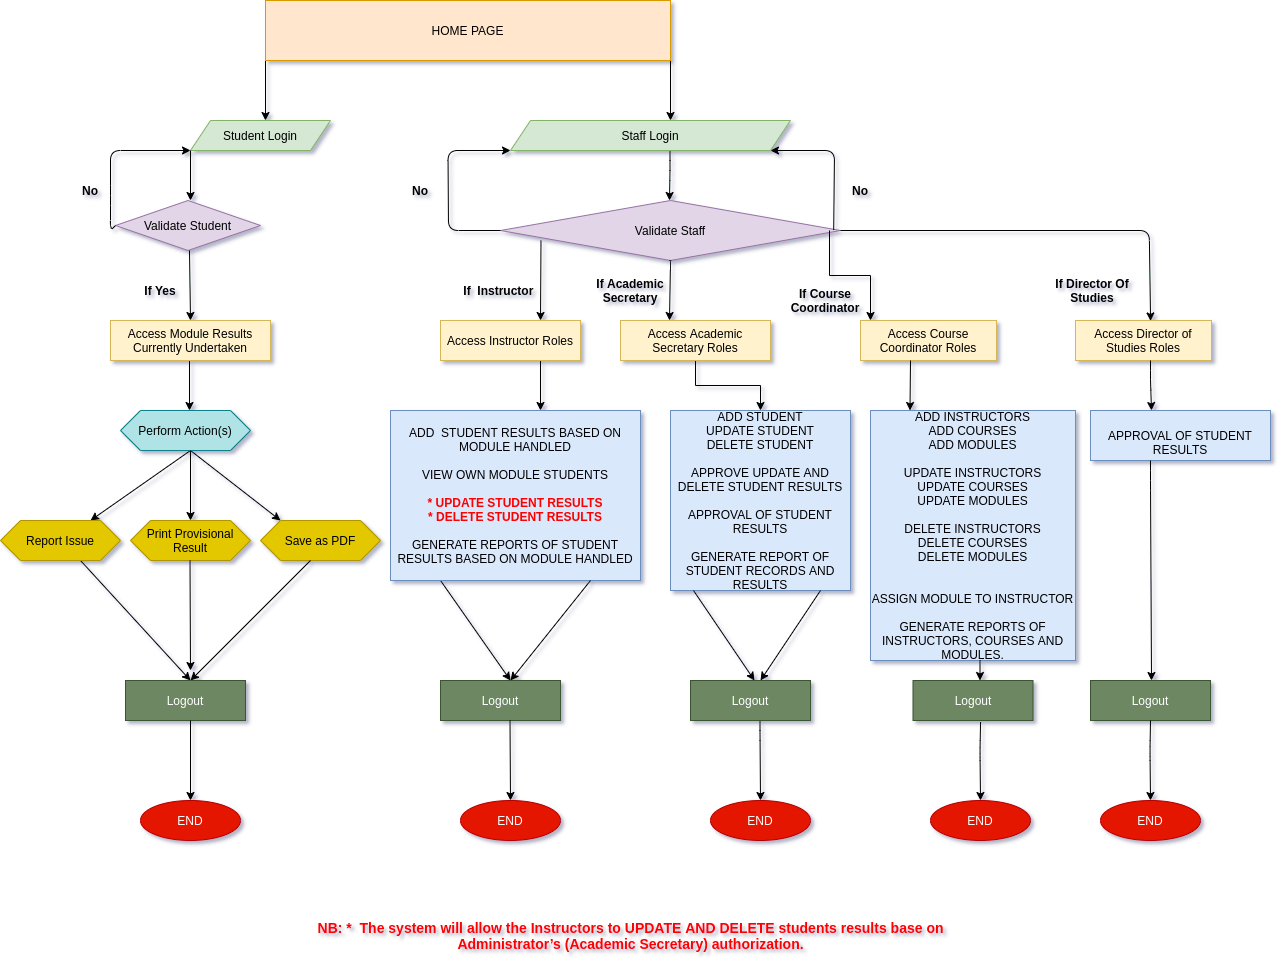

The diagram above was exported from draw.io. Its source (the exported page's mxGraphModel, read from the mxfile embedded in the PNG):
<mxGraphModel dx="1846" dy="1701" grid="1" gridSize="10" guides="1" tooltips="1" connect="1" arrows="1" fold="1" page="1" pageScale="1" pageWidth="827" pageHeight="1169" math="0" shadow="1">
  <root>
    <mxCell id="0" />
    <mxCell id="1" parent="0" />
    <mxCell id="9I3YMBOj6ug6YwED2jfu-2" value="" style="endArrow=classic;html=1;" parent="1" edge="1">
      <mxGeometry width="50" height="50" relative="1" as="geometry">
        <mxPoint x="360" y="20" as="sourcePoint" />
        <mxPoint x="360" y="80" as="targetPoint" />
      </mxGeometry>
    </mxCell>
    <mxCell id="9I3YMBOj6ug6YwED2jfu-3" value="" style="endArrow=classic;html=1;" parent="1" edge="1">
      <mxGeometry width="50" height="50" relative="1" as="geometry">
        <mxPoint x="-45" y="20" as="sourcePoint" />
        <mxPoint x="-45" y="80" as="targetPoint" />
      </mxGeometry>
    </mxCell>
    <mxCell id="9I3YMBOj6ug6YwED2jfu-4" value="Student Login" style="shape=parallelogram;perimeter=parallelogramPerimeter;whiteSpace=wrap;html=1;fixedSize=1;fillColor=#d5e8d4;strokeColor=#82b366;" parent="1" vertex="1">
      <mxGeometry x="-120" y="80" width="140" height="30" as="geometry" />
    </mxCell>
    <mxCell id="9I3YMBOj6ug6YwED2jfu-7" value="" style="endArrow=classic;html=1;" parent="1" edge="1">
      <mxGeometry width="50" height="50" relative="1" as="geometry">
        <mxPoint x="-120" y="110" as="sourcePoint" />
        <mxPoint x="-120" y="160" as="targetPoint" />
      </mxGeometry>
    </mxCell>
    <mxCell id="9I3YMBOj6ug6YwED2jfu-8" value="" style="endArrow=classic;html=1;" parent="1" edge="1">
      <mxGeometry width="50" height="50" relative="1" as="geometry">
        <mxPoint x="359.5" y="110" as="sourcePoint" />
        <mxPoint x="359" y="160" as="targetPoint" />
        <Array as="points">
          <mxPoint x="359.5" y="130" />
        </Array>
      </mxGeometry>
    </mxCell>
    <mxCell id="9I3YMBOj6ug6YwED2jfu-9" value="Validate Student" style="rhombus;whiteSpace=wrap;html=1;fillColor=#e1d5e7;strokeColor=#9673a6;" parent="1" vertex="1">
      <mxGeometry x="-195" y="160" width="145" height="50" as="geometry" />
    </mxCell>
    <mxCell id="9I3YMBOj6ug6YwED2jfu-10" value="Validate Staff" style="rhombus;whiteSpace=wrap;html=1;fillColor=#e1d5e7;strokeColor=#9673a6;" parent="1" vertex="1">
      <mxGeometry x="190" y="160" width="340" height="60" as="geometry" />
    </mxCell>
    <mxCell id="9I3YMBOj6ug6YwED2jfu-11" value="" style="endArrow=classic;html=1;" parent="1" edge="1">
      <mxGeometry width="50" height="50" relative="1" as="geometry">
        <mxPoint x="-121" y="210" as="sourcePoint" />
        <mxPoint x="-120" y="280" as="targetPoint" />
      </mxGeometry>
    </mxCell>
    <mxCell id="9I3YMBOj6ug6YwED2jfu-12" value="" style="endArrow=classic;html=1;" parent="1" edge="1">
      <mxGeometry width="50" height="50" relative="1" as="geometry">
        <mxPoint x="230.5" y="200" as="sourcePoint" />
        <mxPoint x="230" y="280" as="targetPoint" />
      </mxGeometry>
    </mxCell>
    <mxCell id="9I3YMBOj6ug6YwED2jfu-15" value="" style="endArrow=classic;html=1;" parent="1" edge="1">
      <mxGeometry width="50" height="50" relative="1" as="geometry">
        <mxPoint x="-121" y="320" as="sourcePoint" />
        <mxPoint x="-121" y="370" as="targetPoint" />
      </mxGeometry>
    </mxCell>
    <mxCell id="9I3YMBOj6ug6YwED2jfu-16" value="" style="endArrow=classic;html=1;" parent="1" edge="1">
      <mxGeometry width="50" height="50" relative="1" as="geometry">
        <mxPoint x="230" y="320" as="sourcePoint" />
        <mxPoint x="230" y="370" as="targetPoint" />
      </mxGeometry>
    </mxCell>
    <mxCell id="9I3YMBOj6ug6YwED2jfu-17" value="&lt;b&gt;If Yes&lt;/b&gt;" style="text;html=1;strokeColor=none;fillColor=none;align=center;verticalAlign=middle;whiteSpace=wrap;rounded=0;" parent="1" vertex="1">
      <mxGeometry x="-190" y="240" width="80" height="20" as="geometry" />
    </mxCell>
    <mxCell id="9I3YMBOj6ug6YwED2jfu-18" value="&lt;b&gt;If Academic Secretary&lt;/b&gt;" style="text;html=1;strokeColor=none;fillColor=none;align=center;verticalAlign=middle;whiteSpace=wrap;rounded=0;" parent="1" vertex="1">
      <mxGeometry x="285" y="240" width="70" height="20" as="geometry" />
    </mxCell>
    <mxCell id="9I3YMBOj6ug6YwED2jfu-23" value="Access Module Results Currently Undertaken" style="rounded=0;whiteSpace=wrap;html=1;fillColor=#fff2cc;strokeColor=#d6b656;" parent="1" vertex="1">
      <mxGeometry x="-200" y="280" width="160" height="40" as="geometry" />
    </mxCell>
    <mxCell id="9I3YMBOj6ug6YwED2jfu-24" value="&lt;b&gt;No&lt;/b&gt;" style="text;html=1;strokeColor=none;fillColor=none;align=center;verticalAlign=middle;whiteSpace=wrap;rounded=0;" parent="1" vertex="1">
      <mxGeometry x="-240" y="140" width="40" height="20" as="geometry" />
    </mxCell>
    <mxCell id="9I3YMBOj6ug6YwED2jfu-25" value="&lt;b&gt;No&lt;/b&gt;" style="text;html=1;strokeColor=none;fillColor=none;align=center;verticalAlign=middle;whiteSpace=wrap;rounded=0;" parent="1" vertex="1">
      <mxGeometry x="90" y="140" width="40" height="20" as="geometry" />
    </mxCell>
    <mxCell id="9I3YMBOj6ug6YwED2jfu-26" value="" style="endArrow=classic;html=1;" parent="1" edge="1">
      <mxGeometry width="50" height="50" relative="1" as="geometry">
        <mxPoint x="-120" y="410" as="sourcePoint" />
        <mxPoint x="-220" y="480" as="targetPoint" />
      </mxGeometry>
    </mxCell>
    <mxCell id="9I3YMBOj6ug6YwED2jfu-29" value="" style="endArrow=classic;html=1;" parent="1" edge="1">
      <mxGeometry width="50" height="50" relative="1" as="geometry">
        <mxPoint x="-120" y="410" as="sourcePoint" />
        <mxPoint x="-30" y="480" as="targetPoint" />
      </mxGeometry>
    </mxCell>
    <mxCell id="9I3YMBOj6ug6YwED2jfu-31" value="Print Provisional Result" style="shape=hexagon;perimeter=hexagonPerimeter2;whiteSpace=wrap;html=1;fixedSize=1;fillColor=#e3c800;strokeColor=#B09500;fontColor=#000000;" parent="1" vertex="1">
      <mxGeometry x="-180" y="480" width="120" height="40" as="geometry" />
    </mxCell>
    <mxCell id="9I3YMBOj6ug6YwED2jfu-32" value="Save as PDF" style="shape=hexagon;perimeter=hexagonPerimeter2;whiteSpace=wrap;html=1;fixedSize=1;fillColor=#e3c800;strokeColor=#B09500;fontColor=#000000;" parent="1" vertex="1">
      <mxGeometry x="-50" y="480" width="120" height="40" as="geometry" />
    </mxCell>
    <mxCell id="9I3YMBOj6ug6YwED2jfu-33" value="Access Course Coordinator Roles" style="rounded=0;whiteSpace=wrap;html=1;fillColor=#fff2cc;strokeColor=#d6b656;" parent="1" vertex="1">
      <mxGeometry x="550" y="280" width="136" height="40" as="geometry" />
    </mxCell>
    <mxCell id="9I3YMBOj6ug6YwED2jfu-37" value="" style="endArrow=classic;html=1;" parent="1" edge="1">
      <mxGeometry width="50" height="50" relative="1" as="geometry">
        <mxPoint x="-230" y="520" as="sourcePoint" />
        <mxPoint x="-120" y="640" as="targetPoint" />
      </mxGeometry>
    </mxCell>
    <mxCell id="9I3YMBOj6ug6YwED2jfu-38" value="" style="endArrow=classic;html=1;" parent="1" edge="1">
      <mxGeometry width="50" height="50" relative="1" as="geometry">
        <mxPoint y="520" as="sourcePoint" />
        <mxPoint x="-120" y="640" as="targetPoint" />
      </mxGeometry>
    </mxCell>
    <mxCell id="9I3YMBOj6ug6YwED2jfu-39" value="END" style="ellipse;whiteSpace=wrap;html=1;fillColor=#e51400;strokeColor=#B20000;fontColor=#ffffff;" parent="1" vertex="1">
      <mxGeometry x="-170" y="760" width="100" height="40" as="geometry" />
    </mxCell>
    <mxCell id="9I3YMBOj6ug6YwED2jfu-40" value="Logout" style="rounded=0;whiteSpace=wrap;html=1;fillColor=#6d8764;strokeColor=#3A5431;fontColor=#ffffff;" parent="1" vertex="1">
      <mxGeometry x="-185" y="640" width="120" height="40" as="geometry" />
    </mxCell>
    <mxCell id="9I3YMBOj6ug6YwED2jfu-41" value="" style="endArrow=classic;html=1;" parent="1" edge="1">
      <mxGeometry width="50" height="50" relative="1" as="geometry">
        <mxPoint x="-120" y="680" as="sourcePoint" />
        <mxPoint x="-120" y="760" as="targetPoint" />
      </mxGeometry>
    </mxCell>
    <mxCell id="9I3YMBOj6ug6YwED2jfu-43" value="Logout" style="rounded=0;whiteSpace=wrap;html=1;fillColor=#6d8764;strokeColor=#3A5431;fontColor=#ffffff;" parent="1" vertex="1">
      <mxGeometry x="130" y="640" width="120" height="40" as="geometry" />
    </mxCell>
    <mxCell id="9I3YMBOj6ug6YwED2jfu-44" value="" style="endArrow=classic;html=1;" parent="1" edge="1">
      <mxGeometry width="50" height="50" relative="1" as="geometry">
        <mxPoint x="130" y="540" as="sourcePoint" />
        <mxPoint x="200" y="640" as="targetPoint" />
        <Array as="points">
          <mxPoint x="130" y="540" />
        </Array>
      </mxGeometry>
    </mxCell>
    <mxCell id="9I3YMBOj6ug6YwED2jfu-47" value="END" style="ellipse;whiteSpace=wrap;html=1;fillColor=#e51400;strokeColor=#B20000;fontColor=#ffffff;" parent="1" vertex="1">
      <mxGeometry x="150" y="760" width="100" height="40" as="geometry" />
    </mxCell>
    <mxCell id="sFVuqVPnFM-gGUnyKLn0-3" value="" style="endArrow=classic;html=1;" parent="1" edge="1">
      <mxGeometry width="50" height="50" relative="1" as="geometry">
        <mxPoint x="449.5" y="670" as="sourcePoint" />
        <mxPoint x="450" y="760" as="targetPoint" />
        <Array as="points">
          <mxPoint x="449.5" y="690" />
        </Array>
      </mxGeometry>
    </mxCell>
    <mxCell id="sFVuqVPnFM-gGUnyKLn0-4" value="ADD INSTRUCTORS&lt;br&gt;ADD COURSES&lt;br&gt;ADD MODULES&lt;br&gt;&lt;br&gt;UPDATE INSTRUCTORS&lt;br&gt;UPDATE COURSES&lt;br&gt;UPDATE MODULES&lt;br&gt;&lt;br&gt;DELETE INSTRUCTORS&lt;br&gt;DELETE COURSES&lt;br&gt;DELETE MODULES&lt;br&gt;&lt;br&gt;&lt;br&gt;ASSIGN MODULE TO INSTRUCTOR&lt;br&gt;&lt;br&gt;GENERATE REPORTS OF INSTRUCTORS, COURSES AND MODULES." style="rounded=0;whiteSpace=wrap;html=1;fillColor=#dae8fc;strokeColor=#6c8ebf;" parent="1" vertex="1">
      <mxGeometry x="560" y="370" width="205" height="250" as="geometry" />
    </mxCell>
    <mxCell id="sFVuqVPnFM-gGUnyKLn0-6" value="ADD&amp;nbsp; STUDENT RESULTS BASED ON MODULE HANDLED&lt;br&gt;&amp;nbsp;&lt;br&gt;VIEW OWN MODULE STUDENTS&lt;br&gt;&lt;br&gt;&lt;b&gt;&lt;font color=&quot;#ff0000&quot;&gt;* UPDATE STUDENT RESULTS&lt;br&gt;* DELETE STUDENT RESULTS&lt;br&gt;&lt;/font&gt;&lt;/b&gt;&lt;br&gt;GENERATE REPORTS OF STUDENT RESULTS BASED ON MODULE HANDLED" style="rounded=0;whiteSpace=wrap;html=1;fillColor=#dae8fc;strokeColor=#6c8ebf;" parent="1" vertex="1">
      <mxGeometry x="80" y="370" width="250" height="170" as="geometry" />
    </mxCell>
    <mxCell id="sFVuqVPnFM-gGUnyKLn0-8" value="" style="endArrow=classic;html=1;" parent="1" edge="1">
      <mxGeometry width="50" height="50" relative="1" as="geometry">
        <mxPoint x="199.5" y="680" as="sourcePoint" />
        <mxPoint x="200" y="760" as="targetPoint" />
      </mxGeometry>
    </mxCell>
    <mxCell id="sFVuqVPnFM-gGUnyKLn0-13" value="Perform Action(s)" style="shape=hexagon;perimeter=hexagonPerimeter2;whiteSpace=wrap;html=1;fixedSize=1;fillColor=#b0e3e6;strokeColor=#0e8088;" parent="1" vertex="1">
      <mxGeometry x="-190" y="370" width="130" height="40" as="geometry" />
    </mxCell>
    <mxCell id="sFVuqVPnFM-gGUnyKLn0-17" value="" style="endArrow=classic;html=1;" parent="1" edge="1">
      <mxGeometry width="50" height="50" relative="1" as="geometry">
        <mxPoint x="280" y="540" as="sourcePoint" />
        <mxPoint x="200" y="640" as="targetPoint" />
        <Array as="points">
          <mxPoint x="280" y="540" />
        </Array>
      </mxGeometry>
    </mxCell>
    <mxCell id="f_Kmfu24wwyCyEvDoNKg-1" value="" style="endArrow=classic;html=1;exitX=0;exitY=0.5;exitDx=0;exitDy=0;" parent="1" source="9I3YMBOj6ug6YwED2jfu-9" edge="1">
      <mxGeometry width="50" height="50" relative="1" as="geometry">
        <mxPoint x="-210" y="180" as="sourcePoint" />
        <mxPoint x="-120" y="110" as="targetPoint" />
        <Array as="points">
          <mxPoint x="-200" y="190" />
          <mxPoint x="-200" y="155" />
          <mxPoint x="-200" y="110" />
        </Array>
      </mxGeometry>
    </mxCell>
    <mxCell id="f_Kmfu24wwyCyEvDoNKg-11" value="Access Instructor Roles" style="rounded=0;whiteSpace=wrap;html=1;fillColor=#fff2cc;strokeColor=#d6b656;" parent="1" vertex="1">
      <mxGeometry x="130" y="280" width="140" height="40" as="geometry" />
    </mxCell>
    <mxCell id="f_Kmfu24wwyCyEvDoNKg-17" value="&lt;b&gt;If&amp;nbsp; Instructor&amp;nbsp;&lt;/b&gt;" style="text;html=1;strokeColor=none;fillColor=none;align=center;verticalAlign=middle;whiteSpace=wrap;rounded=0;" parent="1" vertex="1">
      <mxGeometry x="150" y="230" width="80" height="40" as="geometry" />
    </mxCell>
    <mxCell id="f_Kmfu24wwyCyEvDoNKg-18" value="" style="endArrow=classic;html=1;" parent="1" edge="1">
      <mxGeometry width="50" height="50" relative="1" as="geometry">
        <mxPoint x="358.75" y="220" as="sourcePoint" />
        <mxPoint x="359" y="280" as="targetPoint" />
        <Array as="points">
          <mxPoint x="360" y="220" />
        </Array>
      </mxGeometry>
    </mxCell>
    <mxCell id="OA68HY3-NdOd3TpSTa7Q-1" value="" style="endArrow=classic;html=1;entryX=0.98;entryY=0.489;entryDx=0;entryDy=0;entryPerimeter=0;exitX=0.98;exitY=0.489;exitDx=0;exitDy=0;exitPerimeter=0;" edge="1" parent="1" source="9I3YMBOj6ug6YwED2jfu-10">
      <mxGeometry width="50" height="50" relative="1" as="geometry">
        <mxPoint x="524" y="170" as="sourcePoint" />
        <mxPoint x="460" y="110" as="targetPoint" />
        <Array as="points">
          <mxPoint x="524" y="110" />
        </Array>
      </mxGeometry>
    </mxCell>
    <mxCell id="OA68HY3-NdOd3TpSTa7Q-4" value="Staff Login" style="shape=parallelogram;perimeter=parallelogramPerimeter;whiteSpace=wrap;html=1;fixedSize=1;fillColor=#d5e8d4;strokeColor=#82b366;" vertex="1" parent="1">
      <mxGeometry x="200" y="80" width="280" height="30" as="geometry" />
    </mxCell>
    <mxCell id="OA68HY3-NdOd3TpSTa7Q-5" value="HOME PAGE" style="rounded=0;whiteSpace=wrap;html=1;fillColor=#ffe6cc;strokeColor=#d79b00;" vertex="1" parent="1">
      <mxGeometry x="-45" y="-40" width="405" height="60" as="geometry" />
    </mxCell>
    <mxCell id="OA68HY3-NdOd3TpSTa7Q-11" value="Report Issue" style="shape=hexagon;perimeter=hexagonPerimeter2;whiteSpace=wrap;html=1;fixedSize=1;fillColor=#e3c800;strokeColor=#B09500;fontColor=#000000;" vertex="1" parent="1">
      <mxGeometry x="-310" y="480" width="120" height="40" as="geometry" />
    </mxCell>
    <mxCell id="OA68HY3-NdOd3TpSTa7Q-12" value="" style="endArrow=classic;html=1;" edge="1" parent="1">
      <mxGeometry width="50" height="50" relative="1" as="geometry">
        <mxPoint x="-120" y="410" as="sourcePoint" />
        <mxPoint x="-120" y="480" as="targetPoint" />
      </mxGeometry>
    </mxCell>
    <mxCell id="OA68HY3-NdOd3TpSTa7Q-13" value="" style="endArrow=classic;html=1;" edge="1" parent="1">
      <mxGeometry width="50" height="50" relative="1" as="geometry">
        <mxPoint x="-120.5" y="520" as="sourcePoint" />
        <mxPoint x="-120" y="630" as="targetPoint" />
      </mxGeometry>
    </mxCell>
    <mxCell id="OA68HY3-NdOd3TpSTa7Q-16" value="" style="endArrow=classic;html=1;" edge="1" parent="1">
      <mxGeometry width="50" height="50" relative="1" as="geometry">
        <mxPoint x="190" y="190" as="sourcePoint" />
        <mxPoint x="200" y="110" as="targetPoint" />
        <Array as="points">
          <mxPoint x="138" y="190" />
          <mxPoint x="137.5" y="110" />
        </Array>
      </mxGeometry>
    </mxCell>
    <mxCell id="OA68HY3-NdOd3TpSTa7Q-18" style="edgeStyle=orthogonalEdgeStyle;rounded=0;orthogonalLoop=1;jettySize=auto;html=1;exitX=0.5;exitY=1;exitDx=0;exitDy=0;" edge="1" parent="1" source="f_Kmfu24wwyCyEvDoNKg-17" target="f_Kmfu24wwyCyEvDoNKg-17">
      <mxGeometry relative="1" as="geometry" />
    </mxCell>
    <mxCell id="OA68HY3-NdOd3TpSTa7Q-25" value="&lt;b style=&quot;font-size: 14px&quot;&gt;&lt;font color=&quot;#ff0000&quot;&gt;NB: *&amp;nbsp;&amp;nbsp;The system will allow the Instructors to UPDATE AND DELETE students results base on&lt;br&gt;Administrator’s (Academic Secretary) authorization.&lt;/font&gt;&lt;/b&gt;" style="text;html=1;align=center;verticalAlign=middle;resizable=0;points=[];autosize=1;strokeColor=none;" vertex="1" parent="1">
      <mxGeometry y="880" width="640" height="30" as="geometry" />
    </mxCell>
    <mxCell id="OA68HY3-NdOd3TpSTa7Q-31" value="&lt;b&gt;If Course Coordinator&lt;/b&gt;" style="text;html=1;strokeColor=none;fillColor=none;align=center;verticalAlign=middle;whiteSpace=wrap;rounded=0;" vertex="1" parent="1">
      <mxGeometry x="480" y="250" width="70" height="20" as="geometry" />
    </mxCell>
    <mxCell id="OA68HY3-NdOd3TpSTa7Q-32" value="&lt;b&gt;If Director Of Studies&lt;/b&gt;" style="text;html=1;strokeColor=none;fillColor=none;align=center;verticalAlign=middle;whiteSpace=wrap;rounded=0;" vertex="1" parent="1">
      <mxGeometry x="737" y="240" width="90" height="20" as="geometry" />
    </mxCell>
    <mxCell id="OA68HY3-NdOd3TpSTa7Q-61" value="" style="edgeStyle=orthogonalEdgeStyle;rounded=0;orthogonalLoop=1;jettySize=auto;html=1;" edge="1" parent="1" source="OA68HY3-NdOd3TpSTa7Q-33" target="OA68HY3-NdOd3TpSTa7Q-34">
      <mxGeometry relative="1" as="geometry" />
    </mxCell>
    <mxCell id="OA68HY3-NdOd3TpSTa7Q-33" value="Access Academic Secretary Roles" style="rounded=0;whiteSpace=wrap;html=1;fillColor=#fff2cc;strokeColor=#d6b656;" vertex="1" parent="1">
      <mxGeometry x="310" y="280" width="150" height="40" as="geometry" />
    </mxCell>
    <mxCell id="OA68HY3-NdOd3TpSTa7Q-34" value="ADD STUDENT&lt;br&gt;UPDATE STUDENT&lt;br&gt;DELETE STUDENT&lt;br&gt;&lt;br&gt;APPROVE UPDATE AND DELETE STUDENT RESULTS&lt;br&gt;&lt;br&gt;APPROVAL OF STUDENT RESULTS&lt;br&gt;&lt;br&gt;GENERATE REPORT OF STUDENT RECORDS AND RESULTS" style="rounded=0;whiteSpace=wrap;html=1;fillColor=#dae8fc;strokeColor=#6c8ebf;" vertex="1" parent="1">
      <mxGeometry x="360" y="370" width="180" height="180" as="geometry" />
    </mxCell>
    <mxCell id="OA68HY3-NdOd3TpSTa7Q-36" value="" style="endArrow=classic;html=1;" edge="1" parent="1">
      <mxGeometry width="50" height="50" relative="1" as="geometry">
        <mxPoint x="383" y="550" as="sourcePoint" />
        <mxPoint x="444" y="640" as="targetPoint" />
        <Array as="points">
          <mxPoint x="383" y="550" />
        </Array>
      </mxGeometry>
    </mxCell>
    <mxCell id="OA68HY3-NdOd3TpSTa7Q-37" value="" style="endArrow=classic;html=1;" edge="1" parent="1">
      <mxGeometry width="50" height="50" relative="1" as="geometry">
        <mxPoint x="510" y="550" as="sourcePoint" />
        <mxPoint x="450" y="640" as="targetPoint" />
        <Array as="points">
          <mxPoint x="510" y="550" />
        </Array>
      </mxGeometry>
    </mxCell>
    <mxCell id="OA68HY3-NdOd3TpSTa7Q-38" value="Logout" style="rounded=0;whiteSpace=wrap;html=1;fillColor=#6d8764;strokeColor=#3A5431;fontColor=#ffffff;" vertex="1" parent="1">
      <mxGeometry x="380" y="640" width="120" height="40" as="geometry" />
    </mxCell>
    <mxCell id="OA68HY3-NdOd3TpSTa7Q-39" value="END" style="ellipse;whiteSpace=wrap;html=1;fillColor=#e51400;strokeColor=#B20000;fontColor=#ffffff;" vertex="1" parent="1">
      <mxGeometry x="400" y="760" width="100" height="40" as="geometry" />
    </mxCell>
    <mxCell id="OA68HY3-NdOd3TpSTa7Q-40" value="" style="endArrow=classic;html=1;" edge="1" parent="1">
      <mxGeometry width="50" height="50" relative="1" as="geometry">
        <mxPoint x="600" y="320" as="sourcePoint" />
        <mxPoint x="600" y="370" as="targetPoint" />
        <Array as="points">
          <mxPoint x="599.5" y="370" />
        </Array>
      </mxGeometry>
    </mxCell>
    <mxCell id="OA68HY3-NdOd3TpSTa7Q-43" value="Logout" style="rounded=0;whiteSpace=wrap;html=1;fillColor=#6d8764;strokeColor=#3A5431;fontColor=#ffffff;" vertex="1" parent="1">
      <mxGeometry x="602.5" y="640" width="120" height="40" as="geometry" />
    </mxCell>
    <mxCell id="OA68HY3-NdOd3TpSTa7Q-44" value="" style="endArrow=classic;html=1;exitX=0.563;exitY=1.039;exitDx=0;exitDy=0;exitPerimeter=0;" edge="1" parent="1" source="OA68HY3-NdOd3TpSTa7Q-43">
      <mxGeometry width="50" height="50" relative="1" as="geometry">
        <mxPoint x="669.5" y="690" as="sourcePoint" />
        <mxPoint x="670" y="760" as="targetPoint" />
        <Array as="points">
          <mxPoint x="669.5" y="710" />
        </Array>
      </mxGeometry>
    </mxCell>
    <mxCell id="OA68HY3-NdOd3TpSTa7Q-45" value="END" style="ellipse;whiteSpace=wrap;html=1;fillColor=#e51400;strokeColor=#B20000;fontColor=#ffffff;" vertex="1" parent="1">
      <mxGeometry x="620" y="760" width="100" height="40" as="geometry" />
    </mxCell>
    <mxCell id="OA68HY3-NdOd3TpSTa7Q-46" value="Access Director of Studies Roles" style="rounded=0;whiteSpace=wrap;html=1;fillColor=#fff2cc;strokeColor=#d6b656;" vertex="1" parent="1">
      <mxGeometry x="765" y="280" width="136" height="40" as="geometry" />
    </mxCell>
    <mxCell id="OA68HY3-NdOd3TpSTa7Q-47" value="" style="endArrow=classic;html=1;entryX=0.552;entryY=0.011;entryDx=0;entryDy=0;entryPerimeter=0;exitX=1;exitY=0.5;exitDx=0;exitDy=0;" edge="1" parent="1" source="9I3YMBOj6ug6YwED2jfu-10" target="OA68HY3-NdOd3TpSTa7Q-46">
      <mxGeometry width="50" height="50" relative="1" as="geometry">
        <mxPoint x="722.75" y="190" as="sourcePoint" />
        <mxPoint x="838.75" y="250" as="targetPoint" />
        <Array as="points">
          <mxPoint x="838.75" y="190" />
        </Array>
      </mxGeometry>
    </mxCell>
    <mxCell id="OA68HY3-NdOd3TpSTa7Q-48" value="" style="endArrow=classic;html=1;" edge="1" parent="1">
      <mxGeometry width="50" height="50" relative="1" as="geometry">
        <mxPoint x="840" y="320" as="sourcePoint" />
        <mxPoint x="841" y="370" as="targetPoint" />
        <Array as="points">
          <mxPoint x="840" y="340" />
        </Array>
      </mxGeometry>
    </mxCell>
    <mxCell id="OA68HY3-NdOd3TpSTa7Q-49" value="&lt;br&gt;APPROVAL OF STUDENT RESULTS" style="rounded=0;whiteSpace=wrap;html=1;fillColor=#dae8fc;strokeColor=#6c8ebf;" vertex="1" parent="1">
      <mxGeometry x="780" y="370" width="180" height="50" as="geometry" />
    </mxCell>
    <mxCell id="OA68HY3-NdOd3TpSTa7Q-50" value="" style="endArrow=classic;html=1;" edge="1" parent="1">
      <mxGeometry width="50" height="50" relative="1" as="geometry">
        <mxPoint x="840" y="420" as="sourcePoint" />
        <mxPoint x="841" y="640" as="targetPoint" />
        <Array as="points">
          <mxPoint x="840" y="440" />
        </Array>
      </mxGeometry>
    </mxCell>
    <mxCell id="OA68HY3-NdOd3TpSTa7Q-51" value="Logout" style="rounded=0;whiteSpace=wrap;html=1;fillColor=#6d8764;strokeColor=#3A5431;fontColor=#ffffff;" vertex="1" parent="1">
      <mxGeometry x="780" y="640" width="120" height="40" as="geometry" />
    </mxCell>
    <mxCell id="OA68HY3-NdOd3TpSTa7Q-53" value="" style="endArrow=classic;html=1;exitX=0.5;exitY=1;exitDx=0;exitDy=0;" edge="1" parent="1" source="OA68HY3-NdOd3TpSTa7Q-51">
      <mxGeometry width="50" height="50" relative="1" as="geometry">
        <mxPoint x="839.5" y="690" as="sourcePoint" />
        <mxPoint x="840" y="760" as="targetPoint" />
        <Array as="points">
          <mxPoint x="839.5" y="710" />
        </Array>
      </mxGeometry>
    </mxCell>
    <mxCell id="OA68HY3-NdOd3TpSTa7Q-54" value="END" style="ellipse;whiteSpace=wrap;html=1;fillColor=#e51400;strokeColor=#B20000;fontColor=#ffffff;" vertex="1" parent="1">
      <mxGeometry x="790" y="760" width="100" height="40" as="geometry" />
    </mxCell>
    <mxCell id="OA68HY3-NdOd3TpSTa7Q-57" value="&lt;b&gt;No&lt;/b&gt;" style="text;html=1;strokeColor=none;fillColor=none;align=center;verticalAlign=middle;whiteSpace=wrap;rounded=0;" vertex="1" parent="1">
      <mxGeometry x="530" y="140" width="40" height="20" as="geometry" />
    </mxCell>
    <mxCell id="OA68HY3-NdOd3TpSTa7Q-58" value="" style="endArrow=classic;html=1;" edge="1" parent="1">
      <mxGeometry width="50" height="50" relative="1" as="geometry">
        <mxPoint x="669.5" y="620" as="sourcePoint" />
        <mxPoint x="670" y="640" as="targetPoint" />
        <Array as="points">
          <mxPoint x="669.5" y="640" />
        </Array>
      </mxGeometry>
    </mxCell>
    <mxCell id="OA68HY3-NdOd3TpSTa7Q-62" value="" style="edgeStyle=orthogonalEdgeStyle;rounded=0;orthogonalLoop=1;jettySize=auto;html=1;" edge="1" parent="1">
      <mxGeometry relative="1" as="geometry">
        <mxPoint x="519" y="190" as="sourcePoint" />
        <mxPoint x="560" y="280" as="targetPoint" />
        <Array as="points">
          <mxPoint x="519" y="235" />
          <mxPoint x="560" y="235" />
        </Array>
      </mxGeometry>
    </mxCell>
  </root>
</mxGraphModel>